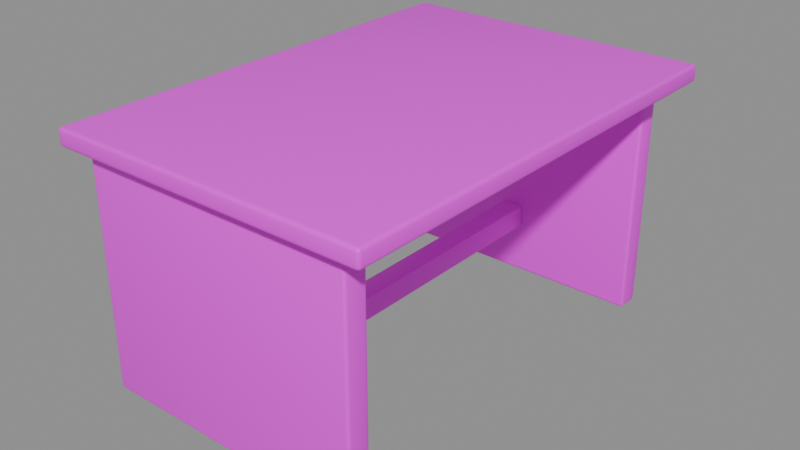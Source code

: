 # Source: reel-desk.blend  (saved by Blender 5.2.45; exported with 4.5.12 LTS)
import bpy
from mathutils import Matrix  # noqa: F401  (used for matrix-valued properties, if any)

bpy.ops.wm.read_factory_settings(use_empty=True)
scene = bpy.context.scene
scene.name = 'Scene'

# ---- images (referenced by path relative to the original .blend; pixels are not part of the script)
import os
ASSET_DIR = os.environ.get("B2B_ASSET_DIR", "")  # directory of the original .blend (textures are referenced by path, not embedded)
HERE = os.path.dirname(os.path.abspath(__file__))  # packed textures are extracted next to this script under _unpacked/

def load_image(name, relpath, width, height, colorspace="sRGB"):
    """Load a texture the original file referenced (path relative to the .blend, or extracted next to this script)."""
    p = next((c for c in (os.path.join(HERE, relpath), os.path.join(ASSET_DIR, relpath)) if relpath and os.path.exists(c)), "")
    if p:
        img = bpy.data.images.load(p, check_existing=True)
        img.name = name
    else:  # same state as the original file: an image datablock whose file is absent (Cycles renders it pink)
        img = bpy.data.images.new(name, width, height)
        img.source = "FILE"
        img.filepath = "//" + (relpath or name)
    img.colorspace_settings.name = colorspace
    return img
img_teak_png = load_image('teak.png', 'textures/teak.png', 1024, 1024, 'sRGB')

# ---- materials (node trees are filled in below, after node groups)
mat_teak = bpy.data.materials.new('teak')

# ---- material node trees
mat_teak.use_nodes = True; mat_teak.node_tree.nodes.clear()
_N = mat_teak.node_tree.nodes; _L = mat_teak.node_tree.links
n0 = _N.new('ShaderNodeBsdfPrincipled'); n0.name = 'Principled BSDF'; n0.location = (-200, 100)
n0.inputs[10].default_value = 0.005
n1 = _N.new('ShaderNodeOutputMaterial'); n1.name = 'Material Output'; n1.location = (200, 100)
n2 = _N.new('ShaderNodeTexImage'); n2.name = 'Image Texture'; n2.location = (0, 0)
n2.image = img_teak_png
_L.new(n0.outputs[0], n1.inputs[0])
_L.new(n2.outputs[0], n0.inputs[0])
n1.is_active_output = True

# ---- meshes
me_top = bpy.data.meshes.new('top')
me_top.from_pydata([(-0.55, 0.8, 0.81), (-0.55, 0.8, 0.87), (-0.55, -0.8, 0.81), (-0.55, -0.8, 0.87), (0.55, 0.8, 0.81), (0.55, 0.8, 0.87), (0.55, -0.8, 0.81), (0.55, -0.8, 0.87)], [], [(0, 1, 3, 2), (2, 3, 7, 6), (6, 7, 5, 4), (4, 5, 1, 0), (2, 6, 4, 0), (7, 3, 1, 5)])
me_top.polygons.foreach_set('use_smooth', [True] * 6)
_uv = me_top.uv_layers.new(name='UVMap')
_uv.uv.foreach_set('vector', [1.3, 0.47, 1.3, 0.53, -0.3, 0.53, -0.3, 0.47, -0.05, 0.47, -0.05, 0.53, 1.05, 0.53, 1.05, 0.47, -0.3, 0.47, -0.3, 0.53, 1.3, 0.53, 1.3, 0.47, 1.05, 0.47, 1.05, 0.53, -0.05, 0.53, -0.05, 0.47, -0.05, -0.3, 1.05, -0.3, 1.05, 1.3, -0.05, 1.3, 1.05, -0.3, -0.05, -0.3, -0.05, 1.3, 1.05, 1.3])
me_top.materials.append(mat_teak)
me_top.update()
me_end = bpy.data.meshes.new('end')
me_end.from_pydata([(-0.5, 0.74, 0.0), (-0.5, 0.74, 0.81), (-0.5, 0.66, 0.0), (-0.5, 0.66, 0.81), (0.45, 0.74, 0.0), (0.45, 0.74, 0.81), (0.45, 0.66, 0.0), (0.45, 0.66, 0.81)], [], [(0, 1, 3, 2), (2, 3, 7, 6), (6, 7, 5, 4), (4, 5, 1, 0), (2, 6, 4, 0), (7, 3, 1, 5)])
me_end.polygons.foreach_set('use_smooth', [True] * 6)
_uv = me_end.uv_layers.new(name='UVMap')
_uv.uv.foreach_set('vector', [0.54, 0.095, 0.54, 0.905, 0.46, 0.905, 0.46, 0.095, 0.025, 0.095, 0.025, 0.905, 0.975, 0.905, 0.975, 0.095, 0.46, 0.095, 0.46, 0.905, 0.54, 0.905, 0.54, 0.095, 0.975, 0.095, 0.975, 0.905, 0.025, 0.905, 0.025, 0.095, 0.025, 0.46, 0.975, 0.46, 0.975, 0.54, 0.025, 0.54, 0.975, 0.46, 0.025, 0.46, 0.025, 0.54, 0.975, 0.54])
me_end.materials.append(mat_teak)
me_end.update()
me_end_001 = bpy.data.meshes.new('end.001')
me_end_001.from_pydata([(-0.5, -0.66, 0.0), (-0.5, -0.66, 0.81), (-0.5, -0.74, 0.0), (-0.5, -0.74, 0.81), (0.45, -0.66, 0.0), (0.45, -0.66, 0.81), (0.45, -0.74, 0.0), (0.45, -0.74, 0.81)], [], [(0, 1, 3, 2), (2, 3, 7, 6), (6, 7, 5, 4), (4, 5, 1, 0), (2, 6, 4, 0), (7, 3, 1, 5)])
me_end_001.polygons.foreach_set('use_smooth', [True] * 6)
_uv = me_end_001.uv_layers.new(name='UVMap')
_uv.uv.foreach_set('vector', [0.54, 0.095, 0.54, 0.905, 0.46, 0.905, 0.46, 0.095, 0.025, 0.095, 0.025, 0.905, 0.975, 0.905, 0.975, 0.095, 0.46, 0.095, 0.46, 0.905, 0.54, 0.905, 0.54, 0.095, 0.975, 0.095, 0.975, 0.905, 0.025, 0.905, 0.025, 0.095, 0.025, 0.46, 0.975, 0.46, 0.975, 0.54, 0.025, 0.54, 0.975, 0.46, 0.025, 0.46, 0.025, 0.54, 0.975, 0.54])
me_end_001.materials.append(mat_teak)
me_end_001.update()
me_stretcher = bpy.data.meshes.new('stretcher')
me_stretcher.from_pydata([(-0.06, 0.66, 0.18), (-0.06, 0.66, 0.26), (-0.06, -0.66, 0.18), (-0.06, -0.66, 0.26), (0.02, 0.66, 0.18), (0.02, 0.66, 0.26), (0.02, -0.66, 0.18), (0.02, -0.66, 0.26)], [], [(0, 1, 3, 2), (2, 3, 7, 6), (6, 7, 5, 4), (4, 5, 1, 0), (2, 6, 4, 0), (7, 3, 1, 5)])
me_stretcher.polygons.foreach_set('use_smooth', [True] * 6)
_uv = me_stretcher.uv_layers.new(name='UVMap')
_uv.uv.foreach_set('vector', [1.16, 0.46, 1.16, 0.54, -0.16, 0.54, -0.16, 0.46, 0.46, 0.46, 0.46, 0.54, 0.54, 0.54, 0.54, 0.46, -0.16, 0.46, -0.16, 0.54, 1.16, 0.54, 1.16, 0.46, 0.54, 0.46, 0.54, 0.54, 0.46, 0.54, 0.46, 0.46, 0.46, -0.16, 0.54, -0.16, 0.54, 1.16, 0.46, 1.16, 0.54, -0.16, 0.46, -0.16, 0.46, 1.16, 0.54, 1.16])
me_stretcher.materials.append(mat_teak)
me_stretcher.update()

# ---- objects
ob_top = bpy.data.objects.new('top', me_top)
ob_end = bpy.data.objects.new('end', me_end)
ob_end_001 = bpy.data.objects.new('end.001', me_end_001)
ob_stretcher = bpy.data.objects.new('stretcher', me_stretcher)

# ---- transforms, parenting, visibility, modifiers, constraints
ob_top.location = (0.0, 0.0, 0.0)
_m = ob_top.modifiers.new('bevel', 'BEVEL')
_m.width = 0.012
_m.width_pct = 0.012
_m.segments = 3
ob_end.location = (0.0, 0.0, 0.0)
_m = ob_end.modifiers.new('bevel', 'BEVEL')
_m.width = 0.01
_m.width_pct = 0.01
_m.segments = 3
ob_end_001.location = (0.0, 0.0, 0.0)
_m = ob_end_001.modifiers.new('bevel', 'BEVEL')
_m.width = 0.01
_m.width_pct = 0.01
_m.segments = 3
ob_stretcher.location = (0.0, 0.0, 0.0)
_m = ob_stretcher.modifiers.new('bevel', 'BEVEL')
_m.width = 0.006
_m.width_pct = 0.006
_m.segments = 3

# ---- collection membership
scene.collection.objects.link(ob_top)
scene.collection.objects.link(ob_end)
scene.collection.objects.link(ob_end_001)
scene.collection.objects.link(ob_stretcher)

# ---- scene / render settings (as saved in the file)
scene.frame_start = 1; scene.frame_end = 250; scene.frame_set(1)
scene.render.engine = 'BLENDER_EEVEE_NEXT'
scene.render.bake_bias = 0.0
scene.render.bake_samples = 0
scene.render.compositor_device = 'GPU'
scene.eevee.use_volume_custom_range = False
scene.eevee.fast_gi_thickness_near = 0.1
scene.eevee.fast_gi_thickness_far = 0.0
scene.eevee.ray_tracing_options.screen_trace_thickness = 0.1
bpy.context.view_layer.update()

# ---- added for rendering (the .blend has no active camera and no usable light): camera, sun + grey world if the file has none
cam_auto = bpy.data.cameras.new('AutoCamera')
cam_auto.lens = 50.0
cam_auto.sensor_width = 36.0
cam_auto.clip_end = 1000.0
ob_auto_camera = bpy.data.objects.new('AutoCamera', cam_auto)
scene.collection.objects.link(ob_auto_camera)
ob_auto_camera.location = (1.96856, -2.36227, 2.00984)
ob_auto_camera.rotation_euler = (1.09748, -7.21219e-08, 0.694738)
scene.camera = ob_auto_camera
light_auto_sun = bpy.data.lights.new('AutoSun', 'SUN')
light_auto_sun.energy = 3.0
light_auto_sun.angle = 0.0523599
ob_auto_sun = bpy.data.objects.new('AutoSun', light_auto_sun)
scene.collection.objects.link(ob_auto_sun)
ob_auto_sun.rotation_euler = (0.872665, 0.174533, 0.523599)
if scene.world is None:
    world_auto = bpy.data.worlds.new('AutoWorld')
    world_auto.color = (0.3, 0.3, 0.3)
    scene.world = world_auto
bpy.context.view_layer.update()
